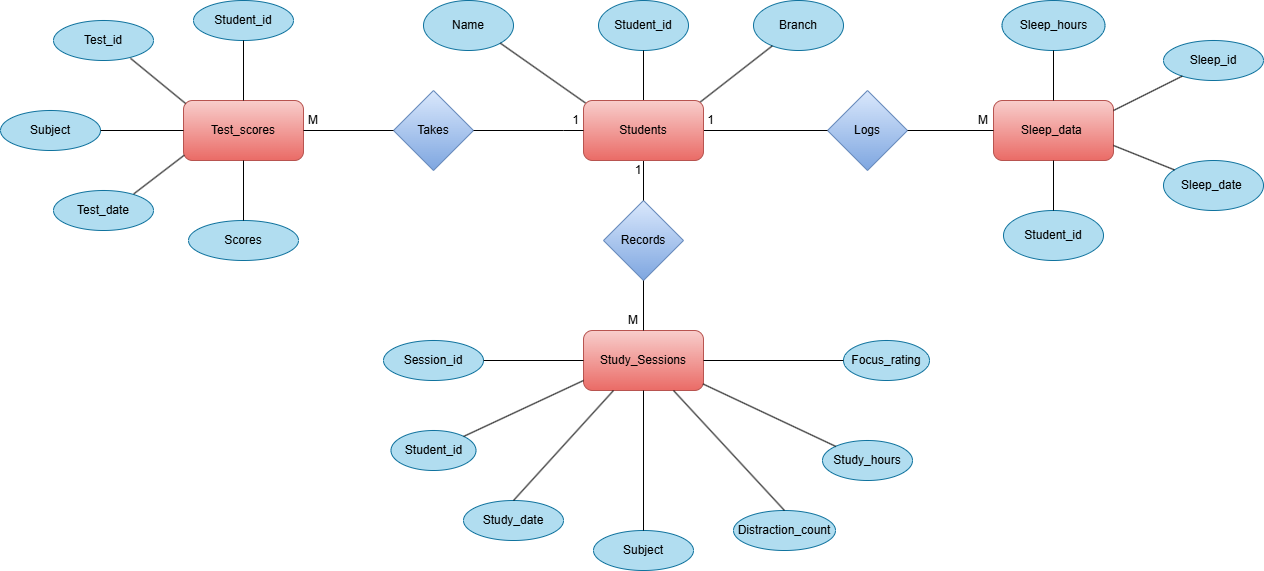

The diagram above was exported from draw.io. Its source (the exported page's mxGraphModel, read from the mxfile embedded in the PNG):
<mxGraphModel dx="2722" dy="2253" grid="1" gridSize="10" guides="1" tooltips="1" connect="1" arrows="1" fold="1" page="1" pageScale="1" pageWidth="827" pageHeight="1169" math="0" shadow="0">
  <root>
    <mxCell id="0" />
    <mxCell id="1" parent="0" />
    <mxCell id="00gMJ6Zdp5c85Ifoa7k9-2" parent="1" style="rounded=1;whiteSpace=wrap;html=1;fillColor=#f8cecc;strokeColor=#b85450;gradientColor=#ea6b66;" value="Study_Sessions" vertex="1">
      <mxGeometry height="60" width="120" x="170" y="290" as="geometry" />
    </mxCell>
    <mxCell id="00gMJ6Zdp5c85Ifoa7k9-4" parent="1" style="rounded=1;whiteSpace=wrap;html=1;fillColor=#f8cecc;strokeColor=#b85450;gradientColor=#ea6b66;" value="Test_scores" vertex="1">
      <mxGeometry height="60" width="120" x="-230" y="60" as="geometry" />
    </mxCell>
    <mxCell id="00gMJ6Zdp5c85Ifoa7k9-5" parent="1" style="rounded=1;whiteSpace=wrap;html=1;fillColor=#f8cecc;strokeColor=#b85450;gradientColor=#ea6b66;" value="Sleep_data&amp;nbsp;" vertex="1">
      <mxGeometry height="60" width="120" x="580" y="60" as="geometry" />
    </mxCell>
    <mxCell id="00gMJ6Zdp5c85Ifoa7k9-6" parent="1" style="ellipse;whiteSpace=wrap;html=1;fillColor=#b1ddf0;strokeColor=#10739e;" value="Student_id" vertex="1">
      <mxGeometry height="50" width="90" x="185" y="-40" as="geometry" />
    </mxCell>
    <mxCell id="00gMJ6Zdp5c85Ifoa7k9-8" parent="1" style="ellipse;whiteSpace=wrap;html=1;fillColor=#b1ddf0;strokeColor=#10739e;" value="Name" vertex="1">
      <mxGeometry height="50" width="90" x="10" y="-40" as="geometry" />
    </mxCell>
    <mxCell id="00gMJ6Zdp5c85Ifoa7k9-9" parent="1" style="ellipse;whiteSpace=wrap;html=1;fillColor=#b1ddf0;strokeColor=#10739e;" value="Branch" vertex="1">
      <mxGeometry height="50" width="90" x="340" y="-40" as="geometry" />
    </mxCell>
    <mxCell id="00gMJ6Zdp5c85Ifoa7k9-10" edge="1" parent="1" source="00gMJ6Zdp5c85Ifoa7k9-3" style="endArrow=none;html=1;rounded=0;exitX=0;exitY=0.5;exitDx=0;exitDy=0;" value="">
      <mxGeometry height="50" relative="1" width="50" as="geometry">
        <mxPoint x="390" y="300" as="sourcePoint" />
        <mxPoint x="280" y="70" as="targetPoint" />
      </mxGeometry>
    </mxCell>
    <mxCell id="00gMJ6Zdp5c85Ifoa7k9-11" edge="1" parent="1" source="00gMJ6Zdp5c85Ifoa7k9-8" style="endArrow=none;html=1;rounded=0;exitX=1;exitY=1;exitDx=0;exitDy=0;entryX=0.017;entryY=0.042;entryDx=0;entryDy=0;entryPerimeter=0;" target="00gMJ6Zdp5c85Ifoa7k9-3" value="">
      <mxGeometry height="50" relative="1" width="50" as="geometry">
        <mxPoint x="120" y="140" as="sourcePoint" />
        <mxPoint x="170" y="90" as="targetPoint" />
      </mxGeometry>
    </mxCell>
    <mxCell id="00gMJ6Zdp5c85Ifoa7k9-12" edge="1" parent="1" source="00gMJ6Zdp5c85Ifoa7k9-3" style="endArrow=none;html=1;rounded=0;exitX=0.5;exitY=0;exitDx=0;exitDy=0;entryX=0.5;entryY=1;entryDx=0;entryDy=0;" target="00gMJ6Zdp5c85Ifoa7k9-6" value="">
      <mxGeometry height="50" relative="1" width="50" as="geometry">
        <mxPoint x="390" y="200" as="sourcePoint" />
        <mxPoint x="440" y="150" as="targetPoint" />
      </mxGeometry>
    </mxCell>
    <mxCell id="00gMJ6Zdp5c85Ifoa7k9-13" parent="1" style="rhombus;whiteSpace=wrap;html=1;fillColor=#dae8fc;gradientColor=#7ea6e0;strokeColor=#6c8ebf;" value="Records" vertex="1">
      <mxGeometry height="80" width="80" x="190" y="160" as="geometry" />
    </mxCell>
    <mxCell id="00gMJ6Zdp5c85Ifoa7k9-14" edge="1" parent="1" source="00gMJ6Zdp5c85Ifoa7k9-2" style="endArrow=none;html=1;rounded=0;exitX=0.5;exitY=0;exitDx=0;exitDy=0;" value="">
      <mxGeometry height="50" relative="1" width="50" as="geometry">
        <mxPoint x="180" y="290" as="sourcePoint" />
        <mxPoint x="230" y="240" as="targetPoint" />
      </mxGeometry>
    </mxCell>
    <mxCell id="00gMJ6Zdp5c85Ifoa7k9-15" edge="1" parent="1" style="endArrow=none;html=1;rounded=0;entryX=0.5;entryY=1;entryDx=0;entryDy=0;" target="00gMJ6Zdp5c85Ifoa7k9-3" value="">
      <mxGeometry height="50" relative="1" width="50" as="geometry">
        <mxPoint x="230" y="160" as="sourcePoint" />
        <mxPoint x="280" y="110" as="targetPoint" />
      </mxGeometry>
    </mxCell>
    <mxCell id="00gMJ6Zdp5c85Ifoa7k9-16" parent="1" style="rhombus;whiteSpace=wrap;html=1;fillColor=#dae8fc;strokeColor=#6c8ebf;gradientColor=#7ea6e0;" value="Logs" vertex="1">
      <mxGeometry height="80" width="80" x="414" y="50" as="geometry" />
    </mxCell>
    <mxCell id="00gMJ6Zdp5c85Ifoa7k9-17" edge="1" parent="1" source="00gMJ6Zdp5c85Ifoa7k9-16" style="endArrow=none;html=1;rounded=0;entryX=1;entryY=0.5;entryDx=0;entryDy=0;exitX=0;exitY=0.5;exitDx=0;exitDy=0;" target="00gMJ6Zdp5c85Ifoa7k9-3" value="">
      <mxGeometry height="50" relative="1" width="50" as="geometry">
        <mxPoint x="320" y="260" as="sourcePoint" />
        <mxPoint x="370" y="210" as="targetPoint" />
      </mxGeometry>
    </mxCell>
    <mxCell id="00gMJ6Zdp5c85Ifoa7k9-20" edge="1" parent="1" source="00gMJ6Zdp5c85Ifoa7k9-9" style="endArrow=none;html=1;rounded=0;entryX=0.965;entryY=0.038;entryDx=0;entryDy=0;entryPerimeter=0;" target="00gMJ6Zdp5c85Ifoa7k9-3" value="">
      <mxGeometry height="50" relative="1" width="50" as="geometry">
        <mxPoint x="350" y="5" as="sourcePoint" />
        <mxPoint x="280" y="70" as="targetPoint" />
      </mxGeometry>
    </mxCell>
    <mxCell id="00gMJ6Zdp5c85Ifoa7k9-3" parent="1" style="rounded=1;whiteSpace=wrap;html=1;fillColor=#f8cecc;strokeColor=#b85450;gradientColor=#ea6b66;" value="Students" vertex="1">
      <mxGeometry height="60" width="120" x="170" y="60" as="geometry" />
    </mxCell>
    <mxCell id="00gMJ6Zdp5c85Ifoa7k9-22" parent="1" style="rhombus;whiteSpace=wrap;html=1;fillColor=#dae8fc;gradientColor=#7ea6e0;strokeColor=#6c8ebf;" value="Takes" vertex="1">
      <mxGeometry height="80" width="80" x="-20" y="50" as="geometry" />
    </mxCell>
    <mxCell id="00gMJ6Zdp5c85Ifoa7k9-23" edge="1" parent="1" source="00gMJ6Zdp5c85Ifoa7k9-3" style="endArrow=none;html=1;rounded=0;exitX=0;exitY=0.5;exitDx=0;exitDy=0;entryX=1;entryY=0.5;entryDx=0;entryDy=0;" target="00gMJ6Zdp5c85Ifoa7k9-22" value="">
      <mxGeometry height="50" relative="1" width="50" as="geometry">
        <Array as="points">
          <mxPoint x="150" y="90" />
        </Array>
        <mxPoint x="90" y="170" as="sourcePoint" />
        <mxPoint x="140" y="120" as="targetPoint" />
      </mxGeometry>
    </mxCell>
    <mxCell id="00gMJ6Zdp5c85Ifoa7k9-24" edge="1" parent="1" source="00gMJ6Zdp5c85Ifoa7k9-22" style="endArrow=none;html=1;rounded=0;exitX=0;exitY=0.5;exitDx=0;exitDy=0;entryX=1;entryY=0.5;entryDx=0;entryDy=0;" target="00gMJ6Zdp5c85Ifoa7k9-4" value="">
      <mxGeometry height="50" relative="1" width="50" as="geometry">
        <mxPoint x="90" y="170" as="sourcePoint" />
        <mxPoint x="140" y="120" as="targetPoint" />
      </mxGeometry>
    </mxCell>
    <mxCell id="00gMJ6Zdp5c85Ifoa7k9-25" edge="1" parent="1" source="00gMJ6Zdp5c85Ifoa7k9-16" style="endArrow=none;html=1;rounded=0;entryX=0;entryY=0.5;entryDx=0;entryDy=0;exitX=1;exitY=0.5;exitDx=0;exitDy=0;" target="00gMJ6Zdp5c85Ifoa7k9-5" value="">
      <mxGeometry height="50" relative="1" width="50" as="geometry">
        <mxPoint x="170" y="220" as="sourcePoint" />
        <mxPoint x="220" y="170" as="targetPoint" />
      </mxGeometry>
    </mxCell>
    <mxCell id="00gMJ6Zdp5c85Ifoa7k9-26" parent="1" style="ellipse;whiteSpace=wrap;html=1;fillColor=#b1ddf0;strokeColor=#10739e;" value="Session_id" vertex="1">
      <mxGeometry height="40" width="100" x="-30" y="300" as="geometry" />
    </mxCell>
    <mxCell id="00gMJ6Zdp5c85Ifoa7k9-27" parent="1" style="ellipse;whiteSpace=wrap;html=1;fillColor=#b1ddf0;strokeColor=#10739e;" value="Student_id" vertex="1">
      <mxGeometry height="40" width="85" x="-22.5" y="390" as="geometry" />
    </mxCell>
    <mxCell id="00gMJ6Zdp5c85Ifoa7k9-28" parent="1" style="ellipse;whiteSpace=wrap;html=1;fillColor=#b1ddf0;strokeColor=#10739e;" value="Study_date" vertex="1">
      <mxGeometry height="40" width="100" x="50" y="460" as="geometry" />
    </mxCell>
    <mxCell id="00gMJ6Zdp5c85Ifoa7k9-29" parent="1" style="ellipse;whiteSpace=wrap;html=1;fillColor=#b1ddf0;strokeColor=#10739e;" value="Subject" vertex="1">
      <mxGeometry height="40" width="100" x="180" y="490" as="geometry" />
    </mxCell>
    <mxCell id="00gMJ6Zdp5c85Ifoa7k9-30" parent="1" style="ellipse;whiteSpace=wrap;html=1;fillColor=#b1ddf0;strokeColor=#10739e;" value="Study_hours" vertex="1">
      <mxGeometry height="40" width="90" x="409" y="400" as="geometry" />
    </mxCell>
    <mxCell id="00gMJ6Zdp5c85Ifoa7k9-31" parent="1" style="ellipse;whiteSpace=wrap;html=1;fillColor=#b1ddf0;strokeColor=#10739e;" value="Distraction_count" vertex="1">
      <mxGeometry height="40" width="102" x="320" y="470" as="geometry" />
    </mxCell>
    <mxCell id="00gMJ6Zdp5c85Ifoa7k9-32" parent="1" style="ellipse;whiteSpace=wrap;html=1;fillColor=#b1ddf0;strokeColor=#10739e;" value="Focus_rating" vertex="1">
      <mxGeometry height="40" width="86" x="430" y="300" as="geometry" />
    </mxCell>
    <mxCell id="00gMJ6Zdp5c85Ifoa7k9-34" edge="1" parent="1" source="00gMJ6Zdp5c85Ifoa7k9-26" style="endArrow=none;html=1;rounded=0;exitX=1;exitY=0.5;exitDx=0;exitDy=0;" value="">
      <mxGeometry height="50" relative="1" width="50" as="geometry">
        <mxPoint x="60" y="346" as="sourcePoint" />
        <mxPoint x="170" y="320" as="targetPoint" />
      </mxGeometry>
    </mxCell>
    <mxCell id="00gMJ6Zdp5c85Ifoa7k9-36" edge="1" parent="1" source="00gMJ6Zdp5c85Ifoa7k9-27" style="endArrow=none;html=1;rounded=0;" value="">
      <mxGeometry height="50" relative="1" width="50" as="geometry">
        <mxPoint x="120" y="390" as="sourcePoint" />
        <mxPoint x="170" y="340" as="targetPoint" />
      </mxGeometry>
    </mxCell>
    <mxCell id="00gMJ6Zdp5c85Ifoa7k9-37" edge="1" parent="1" source="00gMJ6Zdp5c85Ifoa7k9-28" style="endArrow=none;html=1;rounded=0;entryX=0.25;entryY=1;entryDx=0;entryDy=0;exitX=0.5;exitY=0;exitDx=0;exitDy=0;" target="00gMJ6Zdp5c85Ifoa7k9-2" value="">
      <mxGeometry height="50" relative="1" width="50" as="geometry">
        <mxPoint x="110" y="440" as="sourcePoint" />
        <mxPoint x="160" y="390" as="targetPoint" />
      </mxGeometry>
    </mxCell>
    <mxCell id="00gMJ6Zdp5c85Ifoa7k9-39" edge="1" parent="1" source="00gMJ6Zdp5c85Ifoa7k9-29" style="endArrow=none;html=1;rounded=0;entryX=0.5;entryY=1;entryDx=0;entryDy=0;exitX=0.5;exitY=0;exitDx=0;exitDy=0;" target="00gMJ6Zdp5c85Ifoa7k9-2" value="">
      <mxGeometry height="50" relative="1" width="50" as="geometry">
        <mxPoint x="310" y="478" as="sourcePoint" />
        <mxPoint x="260" y="370" as="targetPoint" />
      </mxGeometry>
    </mxCell>
    <mxCell id="00gMJ6Zdp5c85Ifoa7k9-40" edge="1" parent="1" source="00gMJ6Zdp5c85Ifoa7k9-2" style="endArrow=none;html=1;rounded=0;exitX=0.75;exitY=1;exitDx=0;exitDy=0;entryX=0.5;entryY=0;entryDx=0;entryDy=0;" target="00gMJ6Zdp5c85Ifoa7k9-31" value="">
      <mxGeometry height="50" relative="1" width="50" as="geometry">
        <mxPoint x="292" y="350" as="sourcePoint" />
        <mxPoint x="330" y="350" as="targetPoint" />
      </mxGeometry>
    </mxCell>
    <mxCell id="00gMJ6Zdp5c85Ifoa7k9-41" edge="1" parent="1" source="00gMJ6Zdp5c85Ifoa7k9-30" style="endArrow=none;html=1;rounded=0;entryX=0.997;entryY=0.892;entryDx=0;entryDy=0;exitX=0;exitY=0;exitDx=0;exitDy=0;entryPerimeter=0;" target="00gMJ6Zdp5c85Ifoa7k9-2" value="">
      <mxGeometry height="50" relative="1" width="50" as="geometry">
        <mxPoint x="280" y="400" as="sourcePoint" />
        <mxPoint x="330" y="350" as="targetPoint" />
      </mxGeometry>
    </mxCell>
    <mxCell id="00gMJ6Zdp5c85Ifoa7k9-42" edge="1" parent="1" source="00gMJ6Zdp5c85Ifoa7k9-32" style="endArrow=none;html=1;rounded=0;entryX=1;entryY=0.5;entryDx=0;entryDy=0;exitX=0;exitY=0.5;exitDx=0;exitDy=0;" target="00gMJ6Zdp5c85Ifoa7k9-2" value="">
      <mxGeometry height="50" relative="1" width="50" as="geometry">
        <mxPoint x="240" y="360" as="sourcePoint" />
        <mxPoint x="290" y="310" as="targetPoint" />
      </mxGeometry>
    </mxCell>
    <mxCell id="00gMJ6Zdp5c85Ifoa7k9-43" parent="1" style="ellipse;whiteSpace=wrap;html=1;fillColor=#b1ddf0;strokeColor=#10739e;" value="Sleep_date&amp;nbsp;" vertex="1">
      <mxGeometry height="50" width="100" x="750" y="120" as="geometry" />
    </mxCell>
    <mxCell id="00gMJ6Zdp5c85Ifoa7k9-44" parent="1" style="ellipse;whiteSpace=wrap;html=1;fillColor=#b1ddf0;strokeColor=#10739e;" value="Student_id" vertex="1">
      <mxGeometry height="50" width="100" x="590" y="170" as="geometry" />
    </mxCell>
    <mxCell id="00gMJ6Zdp5c85Ifoa7k9-45" parent="1" style="ellipse;whiteSpace=wrap;html=1;fillColor=#b1ddf0;strokeColor=#10739e;" value="Sleep_id" vertex="1">
      <mxGeometry height="40" width="100" x="750" as="geometry" />
    </mxCell>
    <mxCell id="00gMJ6Zdp5c85Ifoa7k9-46" parent="1" style="ellipse;whiteSpace=wrap;html=1;fillColor=#b1ddf0;strokeColor=#10739e;" value="Sleep_hours" vertex="1">
      <mxGeometry height="50" width="103" x="588.5" y="-40" as="geometry" />
    </mxCell>
    <mxCell id="00gMJ6Zdp5c85Ifoa7k9-48" edge="1" parent="1" source="00gMJ6Zdp5c85Ifoa7k9-44" style="endArrow=none;html=1;rounded=0;exitX=0.5;exitY=0;exitDx=0;exitDy=0;" value="">
      <mxGeometry height="50" relative="1" width="50" as="geometry">
        <mxPoint x="590" y="170" as="sourcePoint" />
        <mxPoint x="640" y="120" as="targetPoint" />
      </mxGeometry>
    </mxCell>
    <mxCell id="00gMJ6Zdp5c85Ifoa7k9-49" edge="1" parent="1" source="00gMJ6Zdp5c85Ifoa7k9-5" style="endArrow=none;html=1;rounded=0;exitX=1;exitY=0.75;exitDx=0;exitDy=0;" target="00gMJ6Zdp5c85Ifoa7k9-43" value="">
      <mxGeometry height="50" relative="1" width="50" as="geometry">
        <mxPoint x="730" y="120" as="sourcePoint" />
        <mxPoint x="780" y="70" as="targetPoint" />
      </mxGeometry>
    </mxCell>
    <mxCell id="00gMJ6Zdp5c85Ifoa7k9-50" edge="1" parent="1" style="endArrow=none;html=1;rounded=0;" target="00gMJ6Zdp5c85Ifoa7k9-45" value="">
      <mxGeometry height="50" relative="1" width="50" as="geometry">
        <mxPoint x="700" y="70" as="sourcePoint" />
        <mxPoint x="750" y="20" as="targetPoint" />
      </mxGeometry>
    </mxCell>
    <mxCell id="00gMJ6Zdp5c85Ifoa7k9-51" edge="1" parent="1" source="00gMJ6Zdp5c85Ifoa7k9-5" style="endArrow=none;html=1;rounded=0;entryX=0.5;entryY=1;entryDx=0;entryDy=0;exitX=0.5;exitY=0;exitDx=0;exitDy=0;" target="00gMJ6Zdp5c85Ifoa7k9-46" value="">
      <mxGeometry height="50" relative="1" width="50" as="geometry">
        <mxPoint x="630" y="60" as="sourcePoint" />
        <mxPoint x="680" y="10" as="targetPoint" />
      </mxGeometry>
    </mxCell>
    <mxCell id="00gMJ6Zdp5c85Ifoa7k9-52" parent="1" style="ellipse;whiteSpace=wrap;html=1;fillColor=#b1ddf0;strokeColor=#10739e;" value="Test_id" vertex="1">
      <mxGeometry height="40" width="100" x="-360" y="-20" as="geometry" />
    </mxCell>
    <mxCell id="00gMJ6Zdp5c85Ifoa7k9-53" parent="1" style="ellipse;whiteSpace=wrap;html=1;fillColor=#b1ddf0;strokeColor=#10739e;" value="Test_date" vertex="1">
      <mxGeometry height="40" width="100" x="-360" y="150" as="geometry" />
    </mxCell>
    <mxCell id="00gMJ6Zdp5c85Ifoa7k9-54" parent="1" style="ellipse;whiteSpace=wrap;html=1;fillColor=#b1ddf0;strokeColor=#10739e;" value="Scores" vertex="1">
      <mxGeometry height="40" width="110" x="-225" y="180" as="geometry" />
    </mxCell>
    <mxCell id="00gMJ6Zdp5c85Ifoa7k9-55" parent="1" style="ellipse;whiteSpace=wrap;html=1;fillColor=#b1ddf0;strokeColor=#10739e;" value="Subject" vertex="1">
      <mxGeometry height="40" width="100" x="-413" y="70" as="geometry" />
    </mxCell>
    <mxCell id="00gMJ6Zdp5c85Ifoa7k9-56" parent="1" style="ellipse;whiteSpace=wrap;html=1;fillColor=#b1ddf0;strokeColor=#10739e;" value="Student_id" vertex="1">
      <mxGeometry height="40" width="100" x="-220" y="-40" as="geometry" />
    </mxCell>
    <mxCell id="00gMJ6Zdp5c85Ifoa7k9-58" edge="1" parent="1" source="00gMJ6Zdp5c85Ifoa7k9-55" style="endArrow=none;html=1;rounded=0;exitX=1;exitY=0.5;exitDx=0;exitDy=0;" value="">
      <mxGeometry height="50" relative="1" width="50" as="geometry">
        <mxPoint x="-280" y="140" as="sourcePoint" />
        <mxPoint x="-230" y="90" as="targetPoint" />
      </mxGeometry>
    </mxCell>
    <mxCell id="00gMJ6Zdp5c85Ifoa7k9-59" edge="1" parent="1" style="endArrow=none;html=1;rounded=0;entryX=0.5;entryY=1;entryDx=0;entryDy=0;" target="00gMJ6Zdp5c85Ifoa7k9-56" value="">
      <mxGeometry height="50" relative="1" width="50" as="geometry">
        <mxPoint x="-170" y="60" as="sourcePoint" />
        <mxPoint x="-120" y="10" as="targetPoint" />
      </mxGeometry>
    </mxCell>
    <mxCell id="00gMJ6Zdp5c85Ifoa7k9-60" edge="1" parent="1" source="00gMJ6Zdp5c85Ifoa7k9-54" style="endArrow=none;html=1;rounded=0;exitX=0.5;exitY=0;exitDx=0;exitDy=0;" value="">
      <mxGeometry height="50" relative="1" width="50" as="geometry">
        <mxPoint x="-220" y="170" as="sourcePoint" />
        <mxPoint x="-170" y="120" as="targetPoint" />
      </mxGeometry>
    </mxCell>
    <mxCell id="00gMJ6Zdp5c85Ifoa7k9-61" edge="1" parent="1" source="00gMJ6Zdp5c85Ifoa7k9-52" style="endArrow=none;html=1;rounded=0;exitX=0.77;exitY=0.945;exitDx=0;exitDy=0;exitPerimeter=0;entryX=0.018;entryY=0.051;entryDx=0;entryDy=0;entryPerimeter=0;" target="00gMJ6Zdp5c85Ifoa7k9-4" value="">
      <mxGeometry height="50" relative="1" width="50" as="geometry">
        <mxPoint x="-280" y="110" as="sourcePoint" />
        <mxPoint x="-230" y="60" as="targetPoint" />
      </mxGeometry>
    </mxCell>
    <mxCell id="00gMJ6Zdp5c85Ifoa7k9-62" edge="1" parent="1" source="00gMJ6Zdp5c85Ifoa7k9-53" style="endArrow=none;html=1;rounded=0;entryX=0.006;entryY=0.912;entryDx=0;entryDy=0;entryPerimeter=0;exitX=0.803;exitY=0.084;exitDx=0;exitDy=0;exitPerimeter=0;" target="00gMJ6Zdp5c85Ifoa7k9-4" value="">
      <mxGeometry height="50" relative="1" width="50" as="geometry">
        <mxPoint x="-280" y="120" as="sourcePoint" />
        <mxPoint x="-218" y="73" as="targetPoint" />
      </mxGeometry>
    </mxCell>
    <mxCell id="00gMJ6Zdp5c85Ifoa7k9-64" parent="1" style="text;html=1;whiteSpace=wrap;strokeColor=none;fillColor=none;align=center;verticalAlign=middle;rounded=0;" value="1" vertex="1">
      <mxGeometry height="40" width="75" x="125" y="60" as="geometry" />
    </mxCell>
    <mxCell id="00gMJ6Zdp5c85Ifoa7k9-65" parent="1" style="text;html=1;whiteSpace=wrap;strokeColor=none;fillColor=none;align=center;verticalAlign=middle;rounded=0;" value="M" vertex="1">
      <mxGeometry height="30" width="60" x="-130" y="65" as="geometry" />
    </mxCell>
    <mxCell id="00gMJ6Zdp5c85Ifoa7k9-66" parent="1" style="text;html=1;whiteSpace=wrap;strokeColor=none;fillColor=none;align=center;verticalAlign=middle;rounded=0;" value="1" vertex="1">
      <mxGeometry height="40" width="70" x="190" y="110" as="geometry" />
    </mxCell>
    <mxCell id="00gMJ6Zdp5c85Ifoa7k9-67" parent="1" style="text;html=1;whiteSpace=wrap;strokeColor=none;fillColor=none;align=center;verticalAlign=middle;rounded=0;" value="M" vertex="1">
      <mxGeometry height="40" width="70" x="185" y="260" as="geometry" />
    </mxCell>
    <mxCell id="00gMJ6Zdp5c85Ifoa7k9-68" parent="1" style="text;html=1;whiteSpace=wrap;strokeColor=none;fillColor=none;align=center;verticalAlign=middle;rounded=0;" value="1" vertex="1">
      <mxGeometry height="40" width="85" x="255" y="60" as="geometry" />
    </mxCell>
    <mxCell id="00gMJ6Zdp5c85Ifoa7k9-69" parent="1" style="text;html=1;whiteSpace=wrap;strokeColor=none;fillColor=none;align=center;verticalAlign=middle;rounded=0;" value="M" vertex="1">
      <mxGeometry height="40" width="80" x="530" y="60" as="geometry" />
    </mxCell>
  </root>
</mxGraphModel>